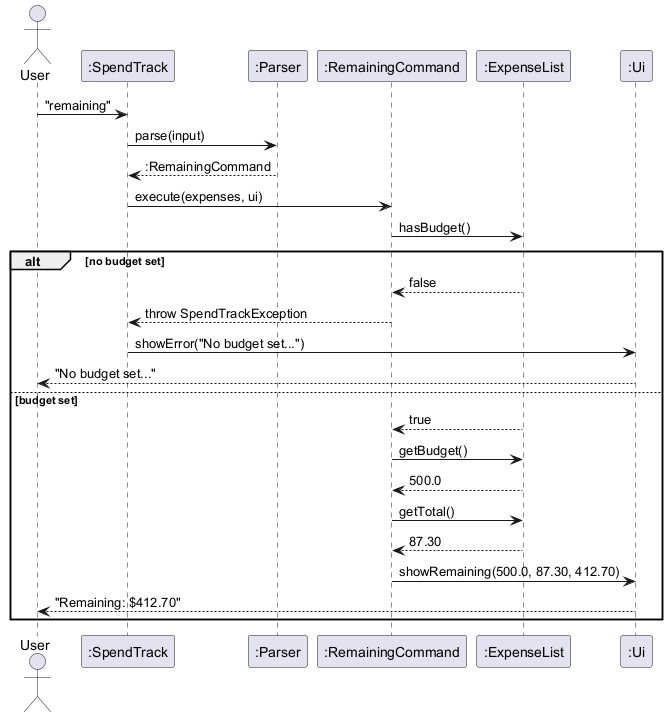

The diagram above was rendered by PlantUML. Its source (embedded in the PNG):
@startuml
actor User
participant ":SpendTrack" as ST
participant ":Parser" as P
participant ":RemainingCommand" as RC
participant ":ExpenseList" as EL
participant ":Ui" as UI

User -> ST : "remaining"
ST -> P : parse(input)
P --> ST : :RemainingCommand
ST -> RC : execute(expenses, ui)
RC -> EL : hasBudget()

alt no budget set
    EL --> RC : false
    RC --> ST : throw SpendTrackException
    ST -> UI : showError("No budget set...")
    UI --> User : "No budget set..."
else budget set
    EL --> RC : true
    RC -> EL : getBudget()
    EL --> RC : 500.0
    RC -> EL : getTotal()
    EL --> RC : 87.30
    RC -> UI : showRemaining(500.0, 87.30, 412.70)
    UI --> User : "Remaining: $412.70"
end
@enduml